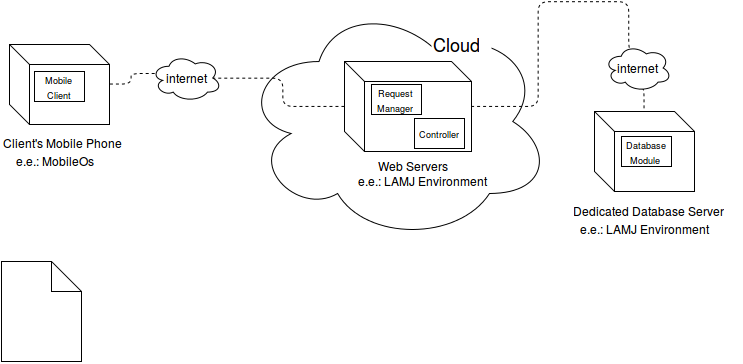

The diagram above was exported from draw.io. Its source (the exported page's mxGraphModel, read from the mxfile embedded in the PNG):
<mxGraphModel dx="1031" dy="548" grid="1" gridSize="10" guides="1" tooltips="1" connect="1" arrows="1" fold="1" page="1" pageScale="1" pageWidth="826" pageHeight="1169" background="#ffffff" math="0" shadow="0">
  <root>
    <mxCell id="0" />
    <mxCell id="1" parent="0" />
    <mxCell id="19" style="edgeStyle=orthogonalEdgeStyle;rounded=1;html=1;exitX=1;exitY=0.5;entryX=0.4;entryY=0.1;entryPerimeter=0;dashed=1;startArrow=none;startFill=0;endArrow=none;endFill=0;endSize=6;jettySize=auto;orthogonalLoop=1;" edge="1" parent="1" source="2" target="11">
      <mxGeometry relative="1" as="geometry">
        <Array as="points">
          <mxPoint x="607" y="145" />
          <mxPoint x="607" y="40" />
          <mxPoint x="697" y="40" />
        </Array>
      </mxGeometry>
    </mxCell>
    <mxCell id="2" value="" style="shape=cube;whiteSpace=wrap;html=1;strokeColor=#000000;strokeWidth=1;fillColor=none;gradientColor=none;" vertex="1" parent="1">
      <mxGeometry x="413" y="100" width="127" height="90" as="geometry" />
    </mxCell>
    <mxCell id="3" value="" style="ellipse;shape=cloud;whiteSpace=wrap;html=1;strokeColor=#000000;strokeWidth=1;fillColor=none;gradientColor=none;" vertex="1" parent="1">
      <mxGeometry x="310" y="40" width="310" height="240" as="geometry" />
    </mxCell>
    <mxCell id="4" value="" style="shape=cube;whiteSpace=wrap;html=1;strokeColor=#000000;strokeWidth=1;fillColor=none;gradientColor=none;" vertex="1" parent="1">
      <mxGeometry x="663" y="150" width="100" height="80" as="geometry" />
    </mxCell>
    <mxCell id="6" value="&lt;font style=&quot;font-size: 18px&quot;&gt;Cloud &lt;/font&gt;&lt;br&gt;" style="text;html=1;resizable=0;points=[];autosize=1;align=left;verticalAlign=top;spacingTop=-4;fillColor=#ffffff;" vertex="1" parent="1">
      <mxGeometry x="500" y="70" width="60" height="20" as="geometry" />
    </mxCell>
    <mxCell id="7" value="&lt;font style=&quot;font-size: 9px&quot;&gt;Request Manager&lt;br&gt;&lt;/font&gt;" style="whiteSpace=wrap;html=1;strokeColor=#000000;strokeWidth=1;fillColor=#ffffff;gradientColor=none;" vertex="1" parent="1">
      <mxGeometry x="440" y="123" width="50" height="30" as="geometry" />
    </mxCell>
    <mxCell id="8" value="&lt;font style=&quot;font-size: 9px&quot;&gt;Controller&lt;/font&gt;" style="whiteSpace=wrap;html=1;strokeColor=#000000;strokeWidth=1;fillColor=#ffffff;gradientColor=none;" vertex="1" parent="1">
      <mxGeometry x="483" y="157" width="50" height="30" as="geometry" />
    </mxCell>
    <mxCell id="9" value="&lt;font style=&quot;font-size: 9px&quot;&gt;Database Module&lt;br&gt;&lt;/font&gt;" style="whiteSpace=wrap;html=1;strokeColor=#000000;strokeWidth=1;fillColor=#ffffff;gradientColor=none;" vertex="1" parent="1">
      <mxGeometry x="690" y="175" width="50" height="30" as="geometry" />
    </mxCell>
    <mxCell id="18" style="edgeStyle=orthogonalEdgeStyle;rounded=1;html=1;exitX=0.875;exitY=0.5;exitPerimeter=0;entryX=0;entryY=0.5;dashed=1;startArrow=none;startFill=0;endArrow=none;endFill=0;endSize=6;jettySize=auto;orthogonalLoop=1;" edge="1" parent="1" source="10" target="2">
      <mxGeometry relative="1" as="geometry" />
    </mxCell>
    <mxCell id="10" value="internet" style="ellipse;shape=cloud;whiteSpace=wrap;html=1;strokeColor=#000000;strokeWidth=1;fillColor=#ffffff;gradientColor=none;" vertex="1" parent="1">
      <mxGeometry x="220" y="93" width="70" height="47" as="geometry" />
    </mxCell>
    <mxCell id="13" style="edgeStyle=orthogonalEdgeStyle;rounded=1;html=1;exitX=0.55;exitY=0.95;exitPerimeter=0;entryX=0.5;entryY=0;startArrow=none;startFill=0;endArrow=none;endFill=0;endSize=6;jettySize=auto;orthogonalLoop=1;dashed=1;" edge="1" parent="1" source="11" target="4">
      <mxGeometry relative="1" as="geometry" />
    </mxCell>
    <mxCell id="11" value="internet" style="ellipse;shape=cloud;whiteSpace=wrap;html=1;strokeColor=#000000;strokeWidth=1;fillColor=#ffffff;gradientColor=none;" vertex="1" parent="1">
      <mxGeometry x="673" y="83" width="67" height="47" as="geometry" />
    </mxCell>
    <mxCell id="16" style="edgeStyle=orthogonalEdgeStyle;rounded=1;html=1;exitX=1;exitY=0.5;entryX=0.07;entryY=0.4;entryPerimeter=0;dashed=1;startArrow=none;startFill=0;endArrow=none;endFill=0;endSize=6;jettySize=auto;orthogonalLoop=1;" edge="1" parent="1" source="14" target="10">
      <mxGeometry relative="1" as="geometry" />
    </mxCell>
    <mxCell id="14" value="" style="shape=cube;whiteSpace=wrap;html=1;strokeColor=#000000;strokeWidth=1;fillColor=none;gradientColor=none;" vertex="1" parent="1">
      <mxGeometry x="78" y="83" width="100" height="80" as="geometry" />
    </mxCell>
    <mxCell id="15" value="&lt;font style=&quot;font-size: 9px&quot;&gt;Mobile&lt;br&gt;Client&lt;br&gt;&lt;/font&gt;" style="whiteSpace=wrap;html=1;strokeColor=#000000;strokeWidth=1;fillColor=#ffffff;gradientColor=none;" vertex="1" parent="1">
      <mxGeometry x="103" y="110" width="50" height="30" as="geometry" />
    </mxCell>
    <mxCell id="20" value="Client's Mobile Phone&lt;br&gt;" style="text;html=1;resizable=0;points=[];autosize=1;align=left;verticalAlign=top;spacingTop=-4;fillColor=#ffffff;" vertex="1" parent="1">
      <mxGeometry x="70" y="172" width="130" height="20" as="geometry" />
    </mxCell>
    <mxCell id="21" value="Dedicated Database Server&lt;br&gt;" style="text;html=1;resizable=0;points=[];autosize=1;align=left;verticalAlign=top;spacingTop=-4;fillColor=#ffffff;" vertex="1" parent="1">
      <mxGeometry x="640" y="240" width="170" height="20" as="geometry" />
    </mxCell>
    <mxCell id="22" value="Web Servers&lt;br&gt;" style="text;html=1;resizable=0;points=[];autosize=1;align=left;verticalAlign=top;spacingTop=-4;fillColor=#ffffff;" vertex="1" parent="1">
      <mxGeometry x="445" y="195" width="90" height="20" as="geometry" />
    </mxCell>
    <mxCell id="23" value="" style="shape=note;whiteSpace=wrap;html=1;strokeColor=#000000;strokeWidth=1;fillColor=#ffffff;gradientColor=none;" vertex="1" parent="1">
      <mxGeometry x="70" y="300" width="80" height="100" as="geometry" />
    </mxCell>
    <mxCell id="25" value="e.e.: MobileOs&lt;br&gt;&lt;br&gt;" style="text;html=1;resizable=0;points=[];autosize=1;align=left;verticalAlign=top;spacingTop=-4;" vertex="1" parent="1">
      <mxGeometry x="83" y="190" width="90" height="30" as="geometry" />
    </mxCell>
    <mxCell id="26" value="e.e.: LAMJ Environment&lt;br&gt;&lt;br&gt;" style="text;html=1;resizable=0;points=[];autosize=1;align=left;verticalAlign=top;spacingTop=-4;" vertex="1" parent="1">
      <mxGeometry x="425" y="210" width="140" height="30" as="geometry" />
    </mxCell>
    <mxCell id="27" value="e.e.: LAMJ Environment&lt;br&gt;&lt;br&gt;" style="text;html=1;resizable=0;points=[];autosize=1;align=left;verticalAlign=top;spacingTop=-4;" vertex="1" parent="1">
      <mxGeometry x="647" y="258" width="140" height="30" as="geometry" />
    </mxCell>
  </root>
</mxGraphModel>